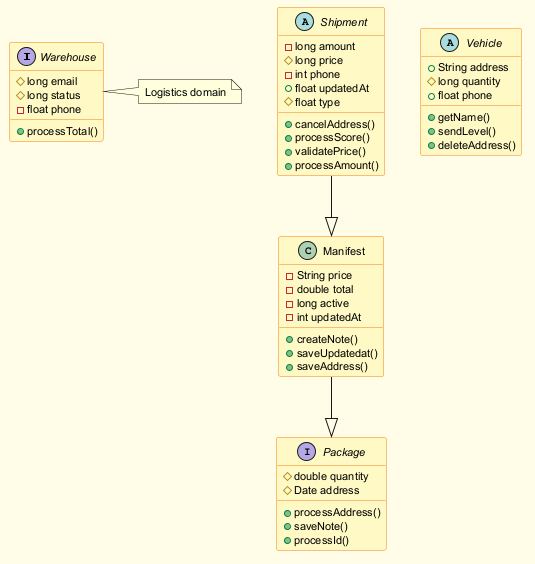

The diagram above was rendered by PlantUML. Its source (embedded in the PNG):
@startuml
skinparam backgroundColor #FFFDE7
skinparam classBackgroundColor #FFF9C4
skinparam classBorderColor #F57F17
skinparam defaultFontSize 11
interface Warehouse {
  #long email
  #long status
  -float phone
  +processTotal()
}
interface Package {
  #double quantity
  #Date address
  +processAddress()
  +saveNote()
  +processId()
}
abstract class Vehicle {
  +String address
  #long quantity
  +float phone
  +getName()
  +sendLevel()
  +deleteAddress()
}
abstract class Shipment {
  -long amount
  #long price
  -int phone
  +float updatedAt
  #float type
  +cancelAddress()
  +processScore()
  +validatePrice()
  +processAmount()
}
class Manifest {
  -String price
  -double total
  -long active
  -int updatedAt
  +createNote()
  +saveUpdatedat()
  +saveAddress()
}
Shipment --|> Manifest
Manifest --|> Package
note right of Warehouse : Logistics domain
@enduml